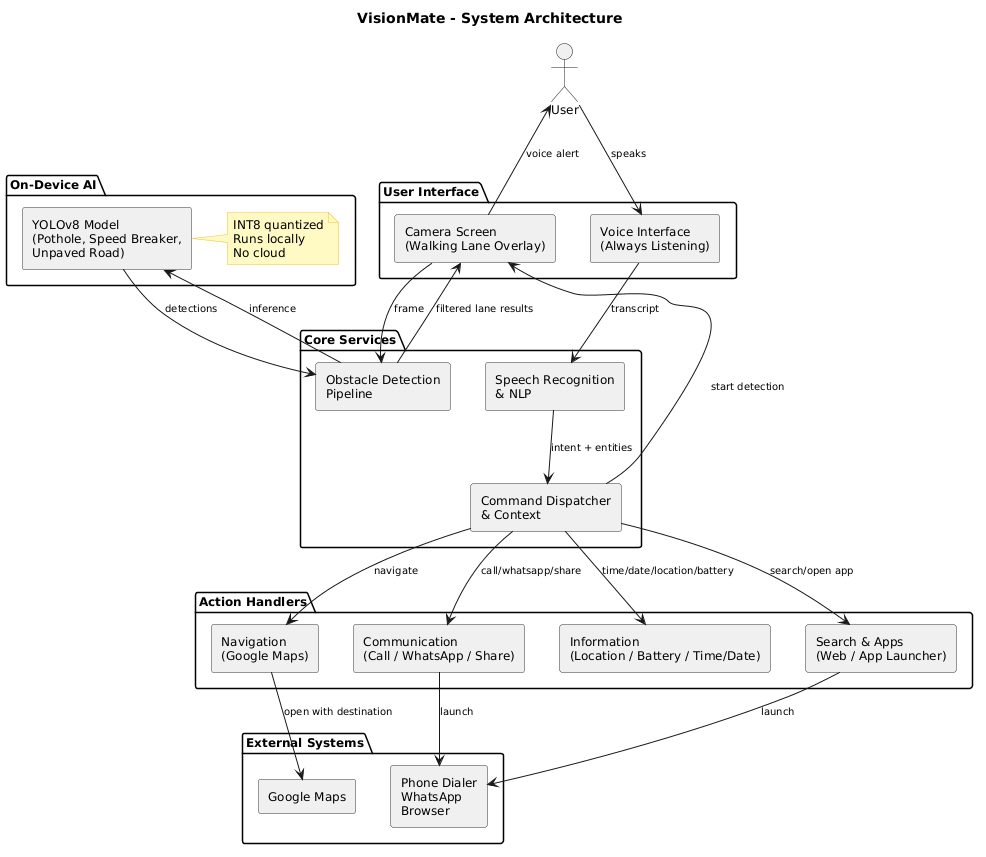

The diagram above was rendered by PlantUML. Its source (embedded in the PNG):
@startuml
skinparam defaultFontSize 12
skinparam componentFontSize 12
skinparam componentArrowFontSize 10
skinparam shadowing false
skinparam rectangle {
  BackgroundColor #F0F0F0
  BorderColor #333
}
skinparam note {
  BackgroundColor #FFF9C4
  BorderColor #FBC02D
}

title VisionMate - System Architecture

actor "User" as User

package "User Interface" {
  rectangle "Voice Interface\n(Always Listening)" as VoiceUI
  rectangle "Camera Screen\n(Walking Lane Overlay)" as CameraUI
}

package "Core Services" {
  rectangle "Speech Recognition\n& NLP" as NLP
  rectangle "Command Dispatcher\n& Context" as Dispatcher
  rectangle "Obstacle Detection\nPipeline" as Detect
}

package "On‑Device AI" {
  rectangle "YOLOv8 Model\n(Pothole, Speed Breaker,\nUnpaved Road)" as Model
  note right of Model : INT8 quantized\nRuns locally\nNo cloud
}

package "Action Handlers" {
  rectangle "Navigation\n(Google Maps)" as Nav
  rectangle "Communication\n(Call / WhatsApp / Share)" as Comm
  rectangle "Information\n(Location / Battery / Time/Date)" as Info
  rectangle "Search & Apps\n(Web / App Launcher)" as Search
}

package "External Systems" {
  rectangle "Google Maps" as Maps
  rectangle "Phone Dialer\nWhatsApp\nBrowser" as ExtApps
}

User --> VoiceUI : speaks
VoiceUI --> NLP : transcript
NLP --> Dispatcher : intent + entities

Dispatcher --> Nav : navigate
Dispatcher --> Comm : call/whatsapp/share
Dispatcher --> Info : time/date/location/battery
Dispatcher --> Search : search/open app
Dispatcher --> CameraUI : start detection

CameraUI --> Detect : frame
Detect --> Model : inference
Model --> Detect : detections
Detect --> CameraUI : filtered lane results
CameraUI --> User : voice alert

Nav --> Maps : open with destination
Comm --> ExtApps : launch
Search --> ExtApps : launch
@enduml